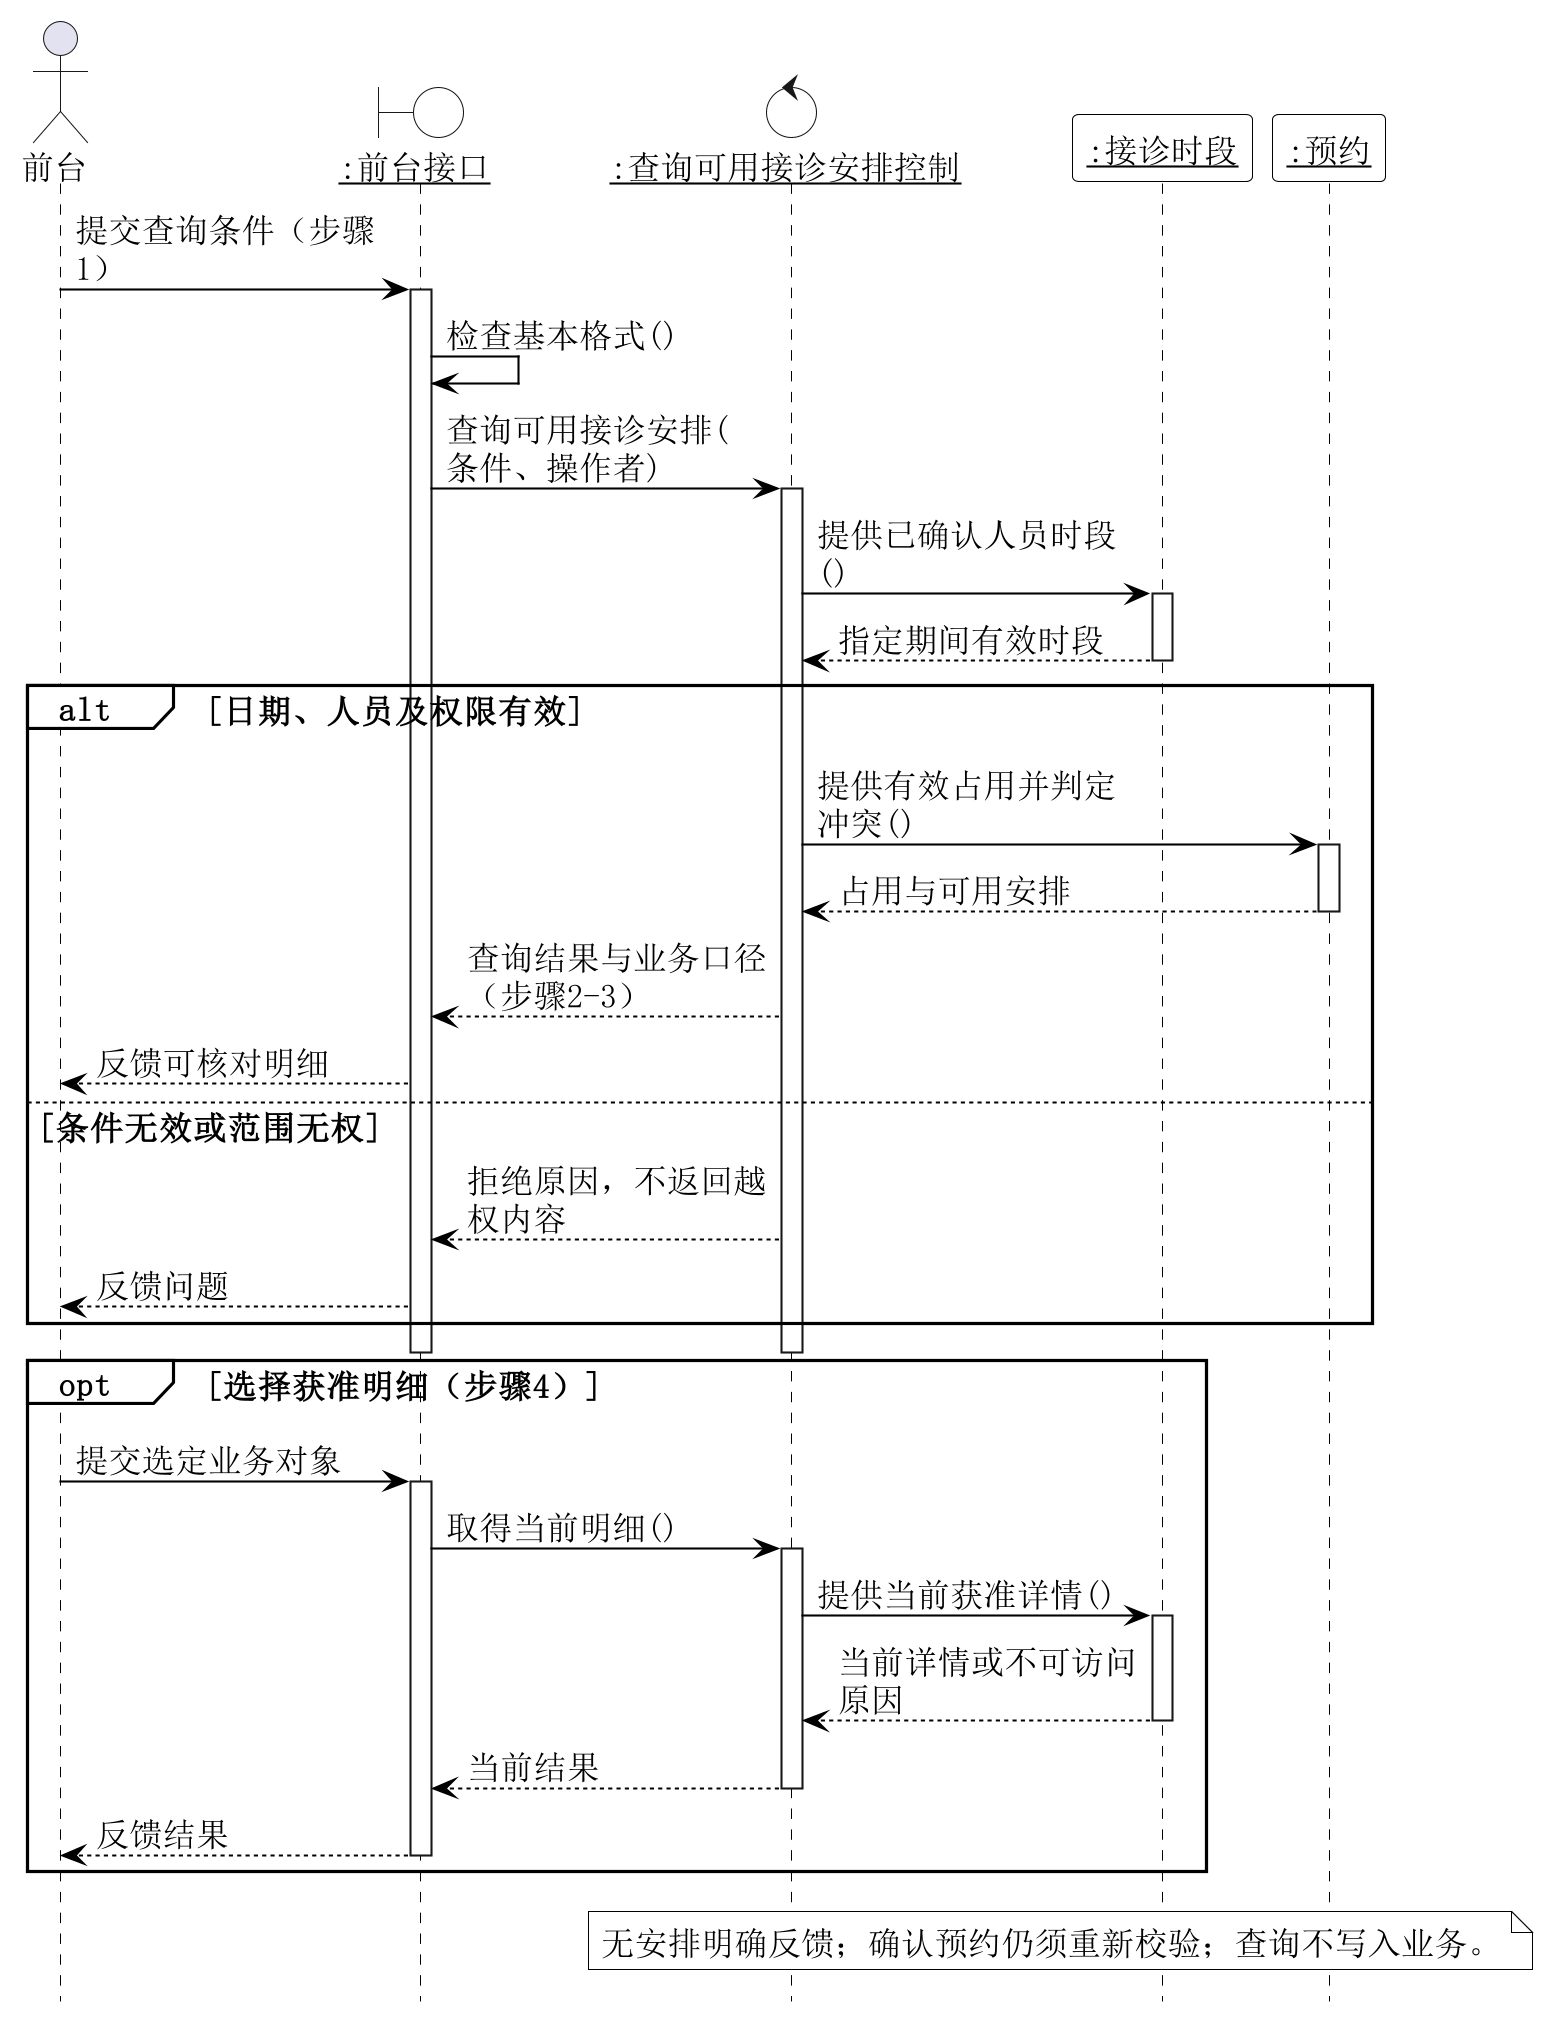

The diagram above was rendered by PlantUML. Its source (embedded in the PNG):
@startuml
hide footbox
skinparam backgroundColor white
skinparam shadowing false
skinparam defaultFontName SimSun
skinparam defaultFontSize 16
skinparam dpi 200
skinparam maxMessageSize 150
skinparam sequence {
 ArrowColor black
 ArrowFontSize 16
 LifeLineBorderColor black
 LifeLineBackgroundColor white
 ParticipantBorderColor black
 ParticipantBackgroundColor white
 GroupBorderColor black
 GroupBackgroundColor white
 ParticipantFontSize 16
}
skinparam NoteBackgroundColor white
skinparam NoteBorderColor black
actor "前台" as A
boundary "<u>:前台接口</u>" as B #white
control "<u>:查询可用接诊安排控制</u>" as K #white
participant "<u>:接诊时段</u>" as E
participant "<u>:预约</u>" as E2
A -> B : 提交查询条件（步骤1）
activate B
B -> B : 检查基本格式()
B -> K : 查询可用接诊安排(条件、操作者)
activate K
K -> E : 提供已确认人员时段()
activate E
E --> K : 指定期间有效时段
deactivate E
alt 日期、人员及权限有效
 K -> E2 : 提供有效占用并判定冲突()
 activate E2
 E2 --> K : 占用与可用安排
 deactivate E2
 K --> B : 查询结果与业务口径（步骤2-3）
 B --> A : 反馈可核对明细
else 条件无效或范围无权
 K --> B : 拒绝原因，不返回越权内容
 B --> A : 反馈问题
end
deactivate K
deactivate B
opt 选择获准明细（步骤4）
 A -> B : 提交选定业务对象
 activate B
 B -> K : 取得当前明细()
 activate K
 K -> E : 提供当前获准详情()
 activate E
 E --> K : 当前详情或不可访问原因
 deactivate E
 K --> B : 当前结果
 deactivate K
 B --> A : 反馈结果
 deactivate B
end
note over K,E2 : 无安排明确反馈；确认预约仍须重新校验；查询不写入业务。

@enduml